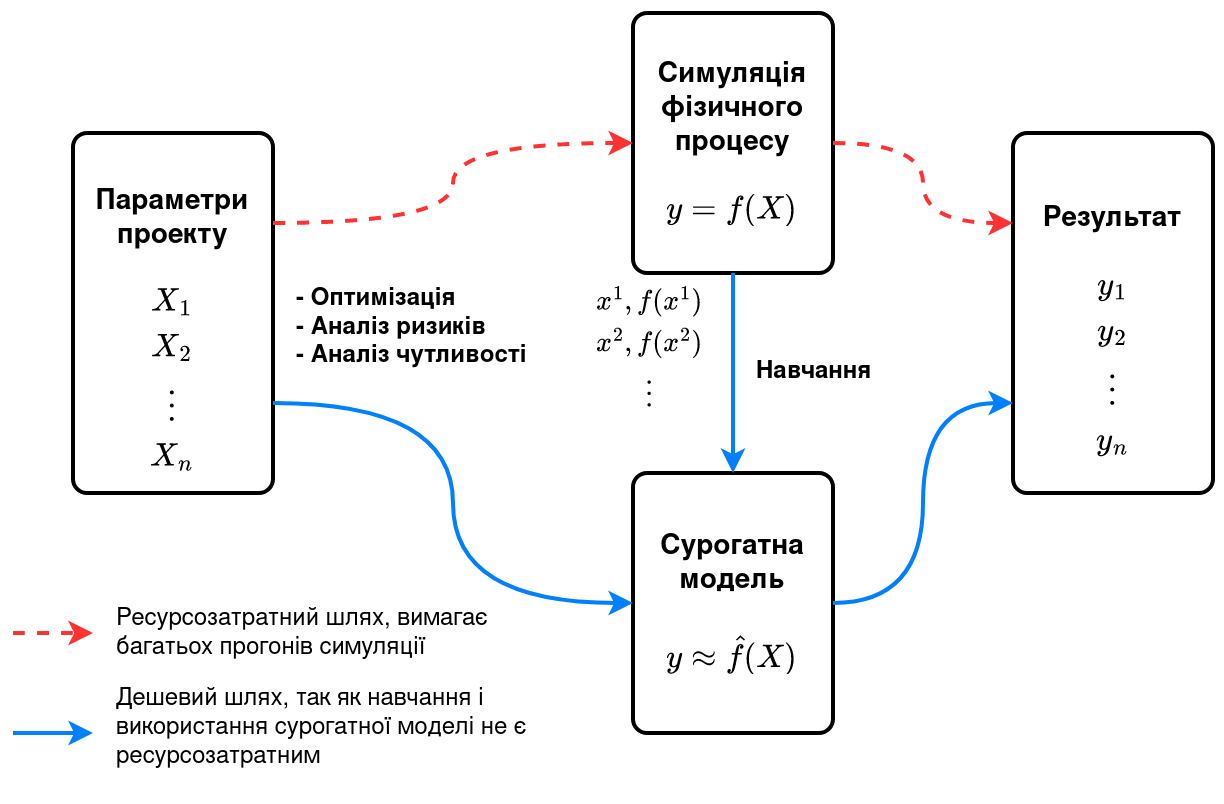

The diagram above was exported from draw.io. Its source (the exported page's mxGraphModel, read from the mxfile embedded in the PNG):
<mxGraphModel dx="1350" dy="732" grid="1" gridSize="10" guides="1" tooltips="1" connect="1" arrows="1" fold="1" page="1" pageScale="1" pageWidth="850" pageHeight="1100" math="1" shadow="0">
  <root>
    <mxCell id="0" />
    <mxCell id="1" parent="0" />
    <mxCell id="hVELC9ke5ZYKVC0WPw2x-8" value="&lt;b style=&quot;font-size: 14px;&quot;&gt;&lt;br style=&quot;font-size: 14px;&quot;&gt;Параметри&lt;br style=&quot;font-size: 14px;&quot;&gt;&lt;/b&gt;&lt;div style=&quot;font-size: 14px;&quot;&gt;&lt;b style=&quot;font-size: 14px;&quot;&gt;проекту&lt;/b&gt;&lt;/div&gt;&lt;div style=&quot;font-size: 14px;&quot;&gt;&lt;br style=&quot;font-size: 14px;&quot;&gt;&lt;/div&gt;&lt;div style=&quot;font-size: 14px;&quot;&gt;$$\begin{array}{@{}c@{}}X_{1} \\ X_{2} \\ \vdots \\ X_{n} \end{array}$$&lt;/div&gt;" style="rounded=1;whiteSpace=wrap;html=1;absoluteArcSize=1;arcSize=14;strokeWidth=2;fontSize=14;" parent="1" vertex="1">
      <mxGeometry x="70" y="80" width="100" height="180" as="geometry" />
    </mxCell>
    <mxCell id="_H38B4hX-xLdyc90XnrO-6" value="&lt;br style=&quot;font-size: 14px;&quot;&gt;&lt;b style=&quot;font-size: 14px;&quot;&gt;Результат&lt;/b&gt;&lt;br style=&quot;font-size: 14px;&quot;&gt;&lt;div style=&quot;font-size: 14px;&quot;&gt;&lt;br style=&quot;font-size: 14px;&quot;&gt;&lt;/div&gt;&lt;div style=&quot;font-size: 14px;&quot;&gt;$$\begin{array}{@{}c@{}}y_{1} \\ y_{2} \\ \vdots \\ y_{n} \end{array}$$&lt;/div&gt;" style="rounded=1;whiteSpace=wrap;html=1;absoluteArcSize=1;arcSize=14;strokeWidth=2;fontSize=14;" vertex="1" parent="1">
      <mxGeometry x="540" y="80" width="100" height="180" as="geometry" />
    </mxCell>
    <mxCell id="_H38B4hX-xLdyc90XnrO-25" value="&lt;div style=&quot;font-size: 14px;&quot;&gt;&lt;b style=&quot;font-size: 14px;&quot;&gt;Симуляція&lt;/b&gt;&lt;/div&gt;&lt;div style=&quot;font-size: 14px;&quot;&gt;&lt;b style=&quot;font-size: 14px;&quot;&gt;фізичного процесу&lt;/b&gt;&lt;br style=&quot;font-size: 14px;&quot;&gt;&lt;/div&gt;&lt;div style=&quot;font-size: 14px;&quot;&gt;&lt;br style=&quot;font-size: 14px;&quot;&gt;&lt;/div&gt;&lt;div style=&quot;font-size: 14px;&quot;&gt;$$y=f(X)$$&lt;/div&gt;" style="rounded=1;whiteSpace=wrap;html=1;absoluteArcSize=1;arcSize=14;strokeWidth=2;fontSize=14;" vertex="1" parent="1">
      <mxGeometry x="350" y="20" width="100" height="130" as="geometry" />
    </mxCell>
    <mxCell id="_H38B4hX-xLdyc90XnrO-29" style="edgeStyle=orthogonalEdgeStyle;rounded=0;orthogonalLoop=1;jettySize=auto;html=1;exitX=0.5;exitY=1;exitDx=0;exitDy=0;" edge="1" parent="1" source="_H38B4hX-xLdyc90XnrO-25" target="_H38B4hX-xLdyc90XnrO-25">
      <mxGeometry relative="1" as="geometry" />
    </mxCell>
    <mxCell id="_H38B4hX-xLdyc90XnrO-30" value="&lt;div style=&quot;font-size: 14px;&quot;&gt;&lt;b style=&quot;font-size: 14px;&quot;&gt;Сурогатна модель&lt;/b&gt;&lt;br style=&quot;font-size: 14px;&quot;&gt;&lt;/div&gt;&lt;div style=&quot;font-size: 14px;&quot;&gt;&lt;br style=&quot;font-size: 14px;&quot;&gt;&lt;/div&gt;&lt;div style=&quot;font-size: 14px;&quot;&gt;$$y\approx \hat{f}(X)$$&lt;/div&gt;" style="rounded=1;whiteSpace=wrap;html=1;absoluteArcSize=1;arcSize=14;strokeWidth=2;fontSize=14;" vertex="1" parent="1">
      <mxGeometry x="350" y="250" width="100" height="130" as="geometry" />
    </mxCell>
    <mxCell id="_H38B4hX-xLdyc90XnrO-31" value="$$\begin{array}{@{}c@{}}x^{1},f(x^{1}) \\ x^{2},f(x^{2}) \\ \vdots \end{array}$$" style="text;whiteSpace=wrap;html=1;align=left;" vertex="1" parent="1">
      <mxGeometry x="330" y="150" width="70" height="90" as="geometry" />
    </mxCell>
    <mxCell id="_H38B4hX-xLdyc90XnrO-32" value="Навчання" style="text;html=1;align=left;verticalAlign=middle;resizable=0;points=[];autosize=1;strokeColor=none;fillColor=none;fontStyle=1" vertex="1" parent="1">
      <mxGeometry x="410" y="185" width="80" height="30" as="geometry" />
    </mxCell>
    <mxCell id="_H38B4hX-xLdyc90XnrO-33" value="&lt;div&gt;- Оптимізація&lt;/div&gt;&lt;div&gt;- Аналіз ризиків&lt;/div&gt;&lt;div&gt;- Аналіз чутливості&lt;br&gt;&lt;/div&gt;&lt;div&gt;&lt;br&gt;&lt;/div&gt;" style="text;html=1;align=left;verticalAlign=middle;resizable=0;points=[];autosize=1;strokeColor=none;fillColor=none;fontStyle=1" vertex="1" parent="1">
      <mxGeometry x="180" y="150" width="140" height="70" as="geometry" />
    </mxCell>
    <mxCell id="_H38B4hX-xLdyc90XnrO-35" value="" style="endArrow=classic;html=1;rounded=0;fontSize=14;exitX=1;exitY=0.25;exitDx=0;exitDy=0;entryX=0;entryY=0.5;entryDx=0;entryDy=0;labelBorderColor=none;strokeWidth=2;dashed=1;edgeStyle=orthogonalEdgeStyle;curved=1;strokeColor=#FF3333;" edge="1" parent="1" source="hVELC9ke5ZYKVC0WPw2x-8" target="_H38B4hX-xLdyc90XnrO-25">
      <mxGeometry width="50" height="50" relative="1" as="geometry">
        <mxPoint x="620" y="370" as="sourcePoint" />
        <mxPoint x="670" y="320" as="targetPoint" />
      </mxGeometry>
    </mxCell>
    <mxCell id="_H38B4hX-xLdyc90XnrO-36" value="" style="endArrow=classic;html=1;rounded=0;dashed=1;labelBorderColor=none;strokeWidth=2;fontSize=14;curved=1;exitX=1;exitY=0.5;exitDx=0;exitDy=0;entryX=0;entryY=0.25;entryDx=0;entryDy=0;edgeStyle=orthogonalEdgeStyle;strokeColor=#FF3333;" edge="1" parent="1" source="_H38B4hX-xLdyc90XnrO-25" target="_H38B4hX-xLdyc90XnrO-6">
      <mxGeometry width="50" height="50" relative="1" as="geometry">
        <mxPoint x="620" y="370" as="sourcePoint" />
        <mxPoint x="670" y="320" as="targetPoint" />
      </mxGeometry>
    </mxCell>
    <mxCell id="_H38B4hX-xLdyc90XnrO-37" value="" style="endArrow=classic;html=1;rounded=0;labelBorderColor=none;strokeWidth=2;fontSize=14;curved=1;exitX=1;exitY=0.75;exitDx=0;exitDy=0;entryX=0;entryY=0.5;entryDx=0;entryDy=0;edgeStyle=orthogonalEdgeStyle;strokeColor=#007FFF;" edge="1" parent="1" source="hVELC9ke5ZYKVC0WPw2x-8" target="_H38B4hX-xLdyc90XnrO-30">
      <mxGeometry width="50" height="50" relative="1" as="geometry">
        <mxPoint x="620" y="370" as="sourcePoint" />
        <mxPoint x="670" y="320" as="targetPoint" />
      </mxGeometry>
    </mxCell>
    <mxCell id="_H38B4hX-xLdyc90XnrO-38" value="" style="endArrow=classic;html=1;rounded=0;labelBorderColor=none;strokeWidth=2;fontSize=14;curved=1;exitX=1;exitY=0.5;exitDx=0;exitDy=0;entryX=0;entryY=0.75;entryDx=0;entryDy=0;edgeStyle=orthogonalEdgeStyle;strokeColor=#007FFF;" edge="1" parent="1" source="_H38B4hX-xLdyc90XnrO-30" target="_H38B4hX-xLdyc90XnrO-6">
      <mxGeometry width="50" height="50" relative="1" as="geometry">
        <mxPoint x="620" y="370" as="sourcePoint" />
        <mxPoint x="670" y="320" as="targetPoint" />
      </mxGeometry>
    </mxCell>
    <mxCell id="_H38B4hX-xLdyc90XnrO-39" value="" style="endArrow=classic;html=1;rounded=0;labelBorderColor=none;strokeColor=#FF3333;strokeWidth=2;fontSize=14;curved=1;dashed=1;entryX=0;entryY=0.5;entryDx=0;entryDy=0;" edge="1" parent="1" target="_H38B4hX-xLdyc90XnrO-48">
      <mxGeometry width="50" height="50" relative="1" as="geometry">
        <mxPoint x="40" y="330" as="sourcePoint" />
        <mxPoint x="100" y="320" as="targetPoint" />
      </mxGeometry>
    </mxCell>
    <mxCell id="_H38B4hX-xLdyc90XnrO-40" value="" style="endArrow=classic;html=1;rounded=0;labelBorderColor=none;strokeColor=#007FFF;strokeWidth=2;fontSize=14;curved=1;entryX=0;entryY=0.5;entryDx=0;entryDy=0;" edge="1" parent="1" target="_H38B4hX-xLdyc90XnrO-49">
      <mxGeometry width="50" height="50" relative="1" as="geometry">
        <mxPoint x="40" y="380" as="sourcePoint" />
        <mxPoint x="80" y="400" as="targetPoint" />
      </mxGeometry>
    </mxCell>
    <mxCell id="_H38B4hX-xLdyc90XnrO-43" value="" style="endArrow=classic;html=1;rounded=0;labelBorderColor=none;strokeColor=#007FFF;strokeWidth=2;fontSize=14;curved=1;exitX=0.5;exitY=1;exitDx=0;exitDy=0;entryX=0.5;entryY=0;entryDx=0;entryDy=0;" edge="1" parent="1" source="_H38B4hX-xLdyc90XnrO-25" target="_H38B4hX-xLdyc90XnrO-30">
      <mxGeometry width="50" height="50" relative="1" as="geometry">
        <mxPoint x="90" y="380" as="sourcePoint" />
        <mxPoint x="130" y="380" as="targetPoint" />
      </mxGeometry>
    </mxCell>
    <mxCell id="_H38B4hX-xLdyc90XnrO-48" value="Ресурсозатратний шлях, вимагає багатьох прогонів симуляції" style="text;whiteSpace=wrap;html=1;fontSize=12;spacingLeft=10;" vertex="1" parent="1">
      <mxGeometry x="80" y="310" width="220" height="40" as="geometry" />
    </mxCell>
    <mxCell id="_H38B4hX-xLdyc90XnrO-49" value="Дешевий шлях, так як навчання і використання сурогатної моделі не є ресурсозатратним" style="text;whiteSpace=wrap;html=1;fontSize=12;spacingLeft=10;" vertex="1" parent="1">
      <mxGeometry x="80" y="350" width="240" height="60" as="geometry" />
    </mxCell>
  </root>
</mxGraphModel>